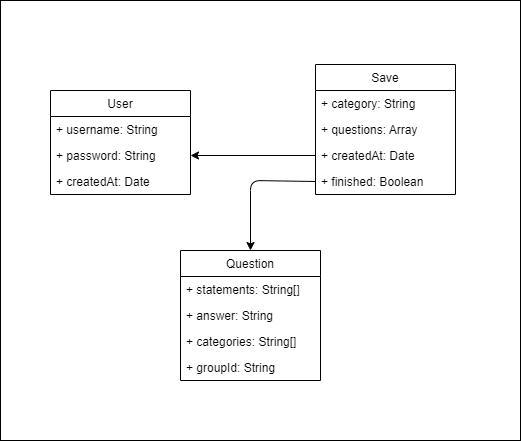

The diagram above was exported from draw.io. Its source (the exported page's mxGraphModel, read from the mxfile embedded in the PNG):
<mxGraphModel dx="823" dy="623" grid="1" gridSize="10" guides="1" tooltips="1" connect="1" arrows="1" fold="1" page="1" pageScale="1" pageWidth="850" pageHeight="1100" math="0" shadow="0">
  <root>
    <mxCell id="0" />
    <mxCell id="21" value="Background" parent="0" />
    <mxCell id="22" value="" style="rounded=0;whiteSpace=wrap;html=1;" vertex="1" parent="21">
      <mxGeometry width="520" height="440" as="geometry" />
    </mxCell>
    <mxCell id="1" value="Diagram" parent="0" />
    <mxCell id="2" value="User" style="swimlane;fontStyle=0;childLayout=stackLayout;horizontal=1;startSize=26;fillColor=none;horizontalStack=0;resizeParent=1;resizeParentMax=0;resizeLast=0;collapsible=1;marginBottom=0;" vertex="1" parent="1">
      <mxGeometry x="50" y="90" width="140" height="104" as="geometry" />
    </mxCell>
    <mxCell id="3" value="+ username: String" style="text;strokeColor=none;fillColor=none;align=left;verticalAlign=top;spacingLeft=4;spacingRight=4;overflow=hidden;rotatable=0;points=[[0,0.5],[1,0.5]];portConstraint=eastwest;" vertex="1" parent="2">
      <mxGeometry y="26" width="140" height="26" as="geometry" />
    </mxCell>
    <mxCell id="4" value="+ password: String" style="text;strokeColor=none;fillColor=none;align=left;verticalAlign=top;spacingLeft=4;spacingRight=4;overflow=hidden;rotatable=0;points=[[0,0.5],[1,0.5]];portConstraint=eastwest;" vertex="1" parent="2">
      <mxGeometry y="52" width="140" height="26" as="geometry" />
    </mxCell>
    <mxCell id="5" value="+ createdAt: Date" style="text;strokeColor=none;fillColor=none;align=left;verticalAlign=top;spacingLeft=4;spacingRight=4;overflow=hidden;rotatable=0;points=[[0,0.5],[1,0.5]];portConstraint=eastwest;" vertex="1" parent="2">
      <mxGeometry y="78" width="140" height="26" as="geometry" />
    </mxCell>
    <mxCell id="6" value="Question" style="swimlane;fontStyle=0;childLayout=stackLayout;horizontal=1;startSize=26;fillColor=none;horizontalStack=0;resizeParent=1;resizeParentMax=0;resizeLast=0;collapsible=1;marginBottom=0;" vertex="1" parent="1">
      <mxGeometry x="180" y="250" width="140" height="130" as="geometry" />
    </mxCell>
    <mxCell id="7" value="+ statements: String[]" style="text;strokeColor=none;fillColor=none;align=left;verticalAlign=top;spacingLeft=4;spacingRight=4;overflow=hidden;rotatable=0;points=[[0,0.5],[1,0.5]];portConstraint=eastwest;" vertex="1" parent="6">
      <mxGeometry y="26" width="140" height="26" as="geometry" />
    </mxCell>
    <mxCell id="8" value="+ answer: String" style="text;strokeColor=none;fillColor=none;align=left;verticalAlign=top;spacingLeft=4;spacingRight=4;overflow=hidden;rotatable=0;points=[[0,0.5],[1,0.5]];portConstraint=eastwest;" vertex="1" parent="6">
      <mxGeometry y="52" width="140" height="26" as="geometry" />
    </mxCell>
    <mxCell id="9" value="+ categories: String[]" style="text;strokeColor=none;fillColor=none;align=left;verticalAlign=top;spacingLeft=4;spacingRight=4;overflow=hidden;rotatable=0;points=[[0,0.5],[1,0.5]];portConstraint=eastwest;" vertex="1" parent="6">
      <mxGeometry y="78" width="140" height="26" as="geometry" />
    </mxCell>
    <mxCell id="20" value="+ groupId: String" style="text;strokeColor=none;fillColor=none;align=left;verticalAlign=top;spacingLeft=4;spacingRight=4;overflow=hidden;rotatable=0;points=[[0,0.5],[1,0.5]];portConstraint=eastwest;" vertex="1" parent="6">
      <mxGeometry y="104" width="140" height="26" as="geometry" />
    </mxCell>
    <mxCell id="10" value="Save" style="swimlane;fontStyle=0;childLayout=stackLayout;horizontal=1;startSize=26;fillColor=none;horizontalStack=0;resizeParent=1;resizeParentMax=0;resizeLast=0;collapsible=1;marginBottom=0;" vertex="1" parent="1">
      <mxGeometry x="315" y="64" width="140" height="130" as="geometry" />
    </mxCell>
    <mxCell id="11" value="+ category: String" style="text;strokeColor=none;fillColor=none;align=left;verticalAlign=top;spacingLeft=4;spacingRight=4;overflow=hidden;rotatable=0;points=[[0,0.5],[1,0.5]];portConstraint=eastwest;" vertex="1" parent="10">
      <mxGeometry y="26" width="140" height="26" as="geometry" />
    </mxCell>
    <mxCell id="12" value="+ questions: Array" style="text;strokeColor=none;fillColor=none;align=left;verticalAlign=top;spacingLeft=4;spacingRight=4;overflow=hidden;rotatable=0;points=[[0,0.5],[1,0.5]];portConstraint=eastwest;" vertex="1" parent="10">
      <mxGeometry y="52" width="140" height="26" as="geometry" />
    </mxCell>
    <mxCell id="13" value="+ createdAt: Date" style="text;strokeColor=none;fillColor=none;align=left;verticalAlign=top;spacingLeft=4;spacingRight=4;overflow=hidden;rotatable=0;points=[[0,0.5],[1,0.5]];portConstraint=eastwest;" vertex="1" parent="10">
      <mxGeometry y="78" width="140" height="26" as="geometry" />
    </mxCell>
    <mxCell id="14" value="+ finished: Boolean" style="text;strokeColor=none;fillColor=none;align=left;verticalAlign=top;spacingLeft=4;spacingRight=4;overflow=hidden;rotatable=0;points=[[0,0.5],[1,0.5]];portConstraint=eastwest;" vertex="1" parent="10">
      <mxGeometry y="104" width="140" height="26" as="geometry" />
    </mxCell>
    <mxCell id="16" style="edgeStyle=none;html=1;exitX=0;exitY=0.5;exitDx=0;exitDy=0;entryX=1;entryY=0.5;entryDx=0;entryDy=0;" edge="1" parent="1" source="13" target="4">
      <mxGeometry relative="1" as="geometry" />
    </mxCell>
    <mxCell id="19" style="edgeStyle=none;html=1;exitX=0;exitY=0.5;exitDx=0;exitDy=0;entryX=0.5;entryY=0;entryDx=0;entryDy=0;" edge="1" parent="1" source="14" target="6">
      <mxGeometry relative="1" as="geometry">
        <Array as="points">
          <mxPoint x="250" y="180" />
        </Array>
      </mxGeometry>
    </mxCell>
  </root>
</mxGraphModel>